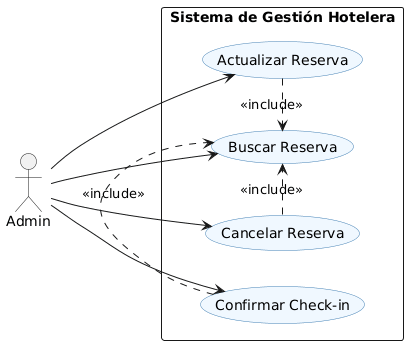

The diagram above was rendered by PlantUML. Its source (embedded in the PNG):
@startuml
left to right direction
skinparam usecase {
  BackgroundColor AliceBlue
  BorderColor SteelBlue
  ActorBorderColor Navy
}

actor Admin

rectangle "Sistema de Gestión Hotelera" {
  usecase "Buscar Reserva" as UC_Buscar
  usecase "Actualizar Reserva" as UC_Actualizar
  usecase "Cancelar Reserva" as UC_Cancelar
  usecase "Confirmar Check-in" as UC_Checkin

  UC_Actualizar .> UC_Buscar  : <<include>>
  UC_Cancelar   .> UC_Buscar  : <<include>>
  UC_Checkin    .> UC_Buscar  : <<include>>
}

Admin --> UC_Buscar
Admin --> UC_Actualizar
Admin --> UC_Cancelar
Admin --> UC_Checkin
@enduml